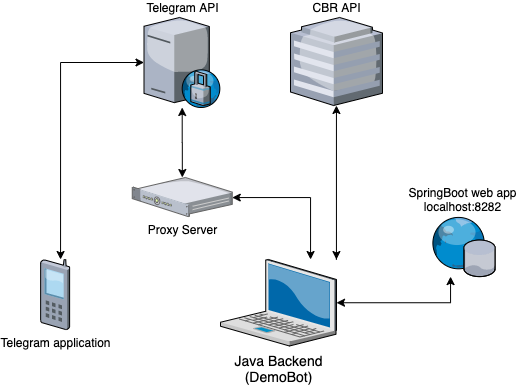

The diagram above was exported from draw.io. Its source (the exported page's mxGraphModel, read from the mxfile embedded in the PNG):
<mxGraphModel dx="1527" dy="987" grid="1" gridSize="10" guides="1" tooltips="1" connect="1" arrows="1" fold="1" page="1" pageScale="1.5" pageWidth="1169" pageHeight="826" background="none" math="0" shadow="0">
  <root>
    <mxCell id="0" style=";html=1;" />
    <mxCell id="1" style=";html=1;" parent="0" />
    <mxCell id="WOInKmmR0zPobxGlvnT9-31" style="edgeStyle=orthogonalEdgeStyle;rounded=0;orthogonalLoop=1;jettySize=auto;html=1;startArrow=classic;startFill=1;strokeColor=#000000;" edge="1" parent="1" source="6a7d8f32e03d9370-2" target="WOInKmmR0zPobxGlvnT9-3">
      <mxGeometry relative="1" as="geometry">
        <Array as="points">
          <mxPoint x="1060" y="578" />
        </Array>
      </mxGeometry>
    </mxCell>
    <mxCell id="WOInKmmR0zPobxGlvnT9-32" style="edgeStyle=orthogonalEdgeStyle;rounded=0;orthogonalLoop=1;jettySize=auto;html=1;startArrow=classic;startFill=1;strokeColor=#000000;" edge="1" parent="1" source="6a7d8f32e03d9370-2" target="WOInKmmR0zPobxGlvnT9-7">
      <mxGeometry relative="1" as="geometry">
        <Array as="points">
          <mxPoint x="1086" y="640" />
          <mxPoint x="1086" y="640" />
        </Array>
      </mxGeometry>
    </mxCell>
    <mxCell id="WOInKmmR0zPobxGlvnT9-36" style="edgeStyle=orthogonalEdgeStyle;rounded=0;orthogonalLoop=1;jettySize=auto;html=1;startArrow=classic;startFill=1;strokeColor=#000000;" edge="1" parent="1" source="6a7d8f32e03d9370-2" target="WOInKmmR0zPobxGlvnT9-34">
      <mxGeometry relative="1" as="geometry">
        <Array as="points">
          <mxPoint x="1200" y="683" />
        </Array>
      </mxGeometry>
    </mxCell>
    <mxCell id="6a7d8f32e03d9370-2" value="Java Backend&lt;br&gt;(DemoBot)" style="verticalLabelPosition=bottom;aspect=fixed;html=1;verticalAlign=top;strokeColor=none;shape=mxgraph.citrix.laptop_2;fillColor=#66B2FF;gradientColor=#0066CC;fontSize=14;" parent="1" vertex="1">
      <mxGeometry x="969.9999999999999" y="640" width="116" height="86.5" as="geometry" />
    </mxCell>
    <mxCell id="WOInKmmR0zPobxGlvnT9-24" style="edgeStyle=orthogonalEdgeStyle;rounded=0;orthogonalLoop=1;jettySize=auto;html=1;startArrow=classic;startFill=1;" edge="1" parent="1" source="WOInKmmR0zPobxGlvnT9-3" target="WOInKmmR0zPobxGlvnT9-6">
      <mxGeometry relative="1" as="geometry" />
    </mxCell>
    <mxCell id="WOInKmmR0zPobxGlvnT9-3" value="Proxy Server" style="verticalLabelPosition=bottom;aspect=fixed;html=1;verticalAlign=top;strokeColor=none;align=center;outlineConnect=0;shape=mxgraph.citrix.1u_2u_server;" vertex="1" parent="1">
      <mxGeometry x="881.75" y="558" width="100" height="39.1" as="geometry" />
    </mxCell>
    <mxCell id="WOInKmmR0zPobxGlvnT9-6" value="Telegram API&lt;br&gt;" style="verticalLabelPosition=top;aspect=fixed;html=1;verticalAlign=bottom;strokeColor=none;align=center;outlineConnect=0;shape=mxgraph.citrix.proxy_server;labelPosition=center;" vertex="1" parent="1">
      <mxGeometry x="893.5" y="398" width="76.5" height="90" as="geometry" />
    </mxCell>
    <mxCell id="WOInKmmR0zPobxGlvnT9-7" value="CBR API" style="verticalLabelPosition=top;aspect=fixed;html=1;verticalAlign=bottom;strokeColor=none;align=center;outlineConnect=0;shape=mxgraph.citrix.hq_enterprise;labelPosition=center;" vertex="1" parent="1">
      <mxGeometry x="1040" y="398" width="92" height="88" as="geometry" />
    </mxCell>
    <mxCell id="WOInKmmR0zPobxGlvnT9-30" style="edgeStyle=orthogonalEdgeStyle;rounded=0;orthogonalLoop=1;jettySize=auto;html=1;startArrow=classic;startFill=1;" edge="1" parent="1" source="WOInKmmR0zPobxGlvnT9-13" target="WOInKmmR0zPobxGlvnT9-6">
      <mxGeometry relative="1" as="geometry">
        <Array as="points">
          <mxPoint x="810" y="443" />
        </Array>
      </mxGeometry>
    </mxCell>
    <mxCell id="WOInKmmR0zPobxGlvnT9-13" value="Telegram application&lt;br&gt;" style="verticalLabelPosition=bottom;aspect=fixed;html=1;verticalAlign=top;strokeColor=none;align=center;outlineConnect=0;shape=mxgraph.citrix.cell_phone;" vertex="1" parent="1">
      <mxGeometry x="790" y="640" width="29.17" height="70" as="geometry" />
    </mxCell>
    <mxCell id="WOInKmmR0zPobxGlvnT9-34" value="SpringBoot web app&lt;br&gt;localhost:8282" style="verticalLabelPosition=top;aspect=fixed;html=1;verticalAlign=bottom;strokeColor=none;align=center;outlineConnect=0;shape=mxgraph.citrix.geolocation_database;labelPosition=center;" vertex="1" parent="1">
      <mxGeometry x="1180" y="597.1" width="64.9" height="60" as="geometry" />
    </mxCell>
  </root>
</mxGraphModel>